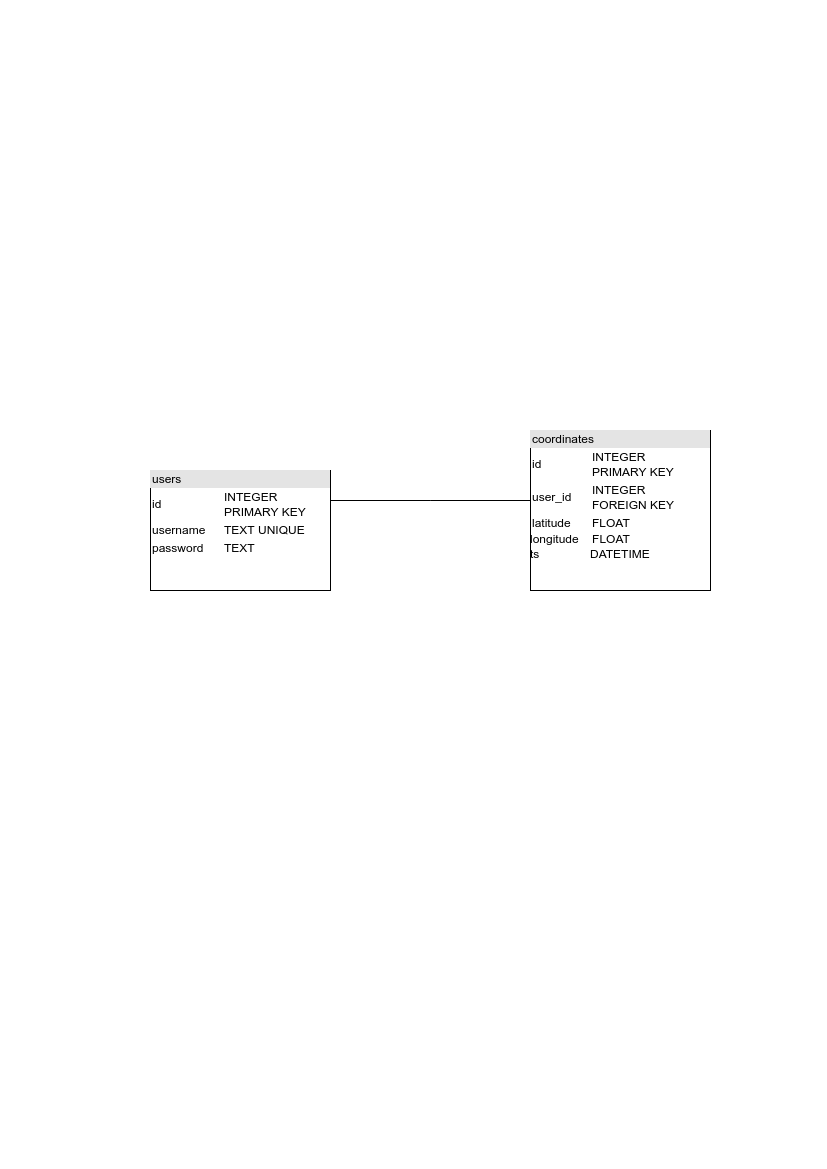

The diagram above was exported from draw.io. Its source (the exported page's mxGraphModel, read from the mxfile embedded in the PNG):
<mxGraphModel dx="1350" dy="773" grid="1" gridSize="10" guides="1" tooltips="1" connect="1" arrows="1" fold="1" page="1" pageScale="1" pageWidth="827" pageHeight="1169" math="0" shadow="0">
  <root>
    <mxCell id="0" />
    <mxCell id="1" parent="0" />
    <mxCell id="vuC_Qb1TsOqHufK5Tgz9-1" value="&lt;div style=&quot;box-sizing:border-box;width:100%;background:#e4e4e4;padding:2px;&quot;&gt;users&lt;/div&gt;&lt;table style=&quot;width:100%;font-size:1em;&quot; cellpadding=&quot;2&quot; cellspacing=&quot;0&quot;&gt;&lt;tbody&gt;&lt;tr&gt;&lt;td&gt;id&lt;/td&gt;&lt;td&gt;INTEGER &lt;br&gt;PRIMARY KEY&lt;/td&gt;&lt;/tr&gt;&lt;tr&gt;&lt;td&gt;username&lt;/td&gt;&lt;td&gt;TEXT UNIQUE&lt;br&gt;&lt;/td&gt;&lt;/tr&gt;&lt;tr&gt;&lt;td&gt;password&lt;/td&gt;&lt;td&gt;TEXT&lt;/td&gt;&lt;/tr&gt;&lt;/tbody&gt;&lt;/table&gt;" style="verticalAlign=top;align=left;overflow=fill;html=1;" vertex="1" parent="1">
      <mxGeometry x="150" y="470" width="180" height="120" as="geometry" />
    </mxCell>
    <mxCell id="vuC_Qb1TsOqHufK5Tgz9-2" value="&lt;div style=&quot;box-sizing:border-box;width:100%;background:#e4e4e4;padding:2px;&quot;&gt;coordinates&lt;/div&gt;&lt;table style=&quot;width:100%;font-size:1em;&quot; cellpadding=&quot;2&quot; cellspacing=&quot;0&quot;&gt;&lt;tbody&gt;&lt;tr&gt;&lt;td&gt;id&lt;/td&gt;&lt;td&gt;INTEGER&lt;br&gt;PRIMARY KEY&lt;/td&gt;&lt;/tr&gt;&lt;tr&gt;&lt;td&gt;user_id&lt;/td&gt;&lt;td&gt;INTEGER&lt;br&gt;FOREIGN KEY&lt;/td&gt;&lt;/tr&gt;&lt;tr&gt;&lt;td&gt;latitude&lt;br&gt;&lt;/td&gt;&lt;td&gt;FLOAT&lt;br&gt;&lt;/td&gt;&lt;/tr&gt;&lt;/tbody&gt;&lt;/table&gt;longitude&amp;nbsp; &amp;nbsp; FLOAT&lt;br&gt;ts&lt;span style=&quot;white-space: pre;&quot;&gt;&#09;&lt;/span&gt;&lt;span style=&quot;white-space: pre;&quot;&gt;&#09;&lt;/span&gt;&amp;nbsp; DATETIME" style="verticalAlign=top;align=left;overflow=fill;html=1;" vertex="1" parent="1">
      <mxGeometry x="530" y="430" width="180" height="160" as="geometry" />
    </mxCell>
    <mxCell id="vuC_Qb1TsOqHufK5Tgz9-3" value="" style="endArrow=none;html=1;rounded=0;" edge="1" parent="1">
      <mxGeometry width="50" height="50" relative="1" as="geometry">
        <mxPoint x="330" y="500" as="sourcePoint" />
        <mxPoint x="430" y="500" as="targetPoint" />
        <Array as="points">
          <mxPoint x="430" y="500" />
          <mxPoint x="530" y="500" />
        </Array>
      </mxGeometry>
    </mxCell>
  </root>
</mxGraphModel>